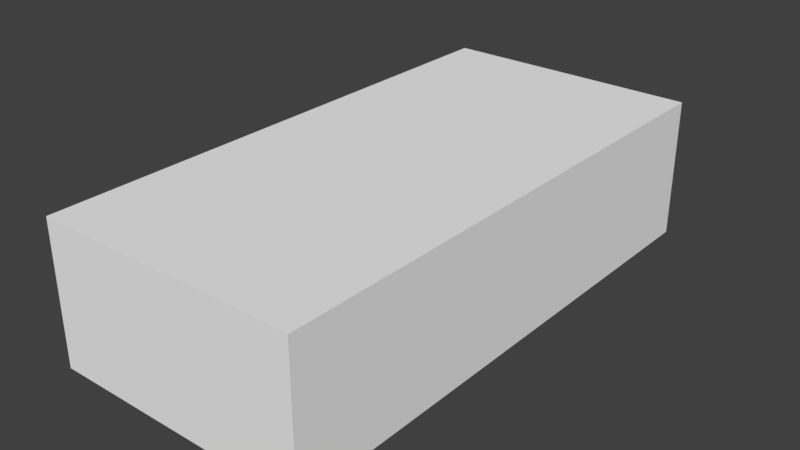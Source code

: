 # Source: rt_ryukyu.blend  (saved by Blender 2.79.0; exported with 4.5.12 LTS)
import bpy
from mathutils import Matrix  # noqa: F401  (used for matrix-valued properties, if any)

bpy.ops.wm.read_factory_settings(use_empty=True)
scene = bpy.context.scene
scene.name = 'Scene'

# ---- collections
col_collection_1 = bpy.data.collections.new('Collection 1'); scene.collection.children.link(col_collection_1)

# ---- materials (node trees are filled in below, after node groups)
mat_base___eeeeee = bpy.data.materials.new('base [#eeeeee]')
mat_base___eeeeee.alpha_threshold = 0.0
mat_base___eeeeee.use_transparent_shadow = False
mat_base___eeeeee.diffuse_color = (0.8711, 0.8711, 0.8711, 1.0)
mat_base___eeeeee.specular_color = (0.0, 0.0, 0.0)
mat_base___eeeeee.roughness = 0.5
mat_highlight___ee3333 = bpy.data.materials.new('highlight [#ee3333]')
mat_highlight___ee3333.alpha_threshold = 0.0
mat_highlight___ee3333.use_transparent_shadow = False
mat_highlight___ee3333.diffuse_color = (0.25, 0.03314, 0.03105, 1.0)
mat_highlight___ee3333.specular_color = (0.0, 0.0, 0.0)
mat_highlight___ee3333.roughness = 0.5

# ---- material node trees

# ---- world
world_world = bpy.data.worlds.new('World'); scene.world = world_world
world_world.color = (0.05088, 0.05088, 0.05088)
world_world.use_sun_shadow = False
world_world.sun_shadow_jitter_overblur = 0.0
world_world.cycles.sampling_method = 'MANUAL'

# ---- meshes
me_shape_indexedfaceset_000 = bpy.data.meshes.new('Shape_IndexedFaceSet.000')
me_shape_indexedfaceset_000.from_pydata([(-0.8855, -1.944, -0.08057), (-0.8855, -1.944, 0.8712), (-0.8855, 1.687, 0.8712), (-0.8855, 1.687, -0.08057), (0.8855, -1.944, -0.08057), (0.8855, -1.944, 0.8712), (0.8855, 1.687, 0.8712), (0.8855, 1.687, -0.08057)], [], [(7, 5, 4), (4, 5, 1), (4, 1, 0), (5, 6, 2), (1, 2, 3), (5, 2, 1), (1, 3, 0), (2, 6, 7), (2, 7, 3), (3, 7, 4), (3, 4, 0), (7, 6, 5)])
me_shape_indexedfaceset_000.materials.append(mat_base___eeeeee)
me_shape_indexedfaceset_000.materials.append(mat_highlight___ee3333)
me_shape_indexedfaceset_000.use_remesh_preserve_volume = False
me_shape_indexedfaceset_000.use_remesh_preserve_attributes = False
me_shape_indexedfaceset_000.use_mirror_vertex_groups = False
me_shape_indexedfaceset_000.update()
me_shape_indexedfaceset_023 = bpy.data.meshes.new('Shape_IndexedFaceSet.023')
me_shape_indexedfaceset_023.from_pydata([(0.5373, -1.944, 0.1876), (0.5348, -1.538, 0.414), (0.7704, -1.908, 0.1902), (0.8283, -1.538, 0.4173), (0.8261, 1.214, 0.6158), (0.8264, 0.8507, 0.5902), (0.7007, 1.613, 0.6692), (0.6288, 0.5923, 0.5518), (0.8268, 0.5923, 0.554), (0.5602, 0.7805, 0.5891), (0.4606, 0.9492, 0.5998), (0.8023, 1.57, 0.6537), (0.4275, 1.613, 0.6807), (0.2946, 1.108, 0.6214), (0.4331, 1.658, 0.4448), (0.4359, 1.58, 0.1961), (0.7591, 1.489, 0.07491), (0.8094, 1.58, 0.2004), (0.8065, 1.658, 0.449), (0.4315, 0.02855, 0.8379), (0.2691, -0.1391, 0.8009), (0.4309, 0.6224, 0.8109), (0.7091, 1.477, 0.8711), (0.7563, 1.279, 0.7545), (0.7091, 1.685, 0.8712), (0.4315, 0.4245, 0.8371), (0.5431, -0.07285, 0.804), (0.5119, 0.5329, 0.8059), (0.7712, 1.687, 0.7256), (0.7041, 0.3495, 0.5388), (0.3296, -0.8586, 0.5379), (-4.091e-06, -0.8586, 0.5341), (0.6572, -0.6744, 0.5417), (0.7042, -0.5603, 0.5247), (0.8271, -0.8587, 0.5172), (0.8272, -0.0727, 0.5156), (0.8792, -1.247, 0.4795), (0.8272, -1.276, 0.513), (0.8268, -1.03, 0.5434), (0.8806, 1.173, 0.3677), (0.8826, 1.217, 0.1903), (0.8792, -1.06, 0.4796), (0.8805, -1.436, 0.3653), (0.8806, 0.608, 0.3674), (0.8705, 0.5663, -0.06899), (0.8825, -0.8292, 0.1901), (0.8826, 0.5662, 0.1928), (0.8805, -0.8722, 0.3666), (0.8705, -0.8291, -0.07072), (0.8793, 0.9843, 0.4807), (0.8793, 0.7981, 0.4806), (0.8825, -1.477, 0.1908), (0.8698, 1.217, 0.03018), (0.539, -1.908, 0.03842), (0.7726, -1.818, -0.00667), (0.772, -1.908, 0.04106), (0.7733, -1.91, -0.07107), (0.8855, -1.477, -0.07055), (0.2393, -1.276, 0.4966), (0.5337, -1.276, 0.5097), (0.2387, -1.03, 0.5523), (0.5333, -1.03, 0.5401), (1.346e-07, -1.539, 0.3976), (-1.41e-07, 1.613, 0.6759), (-1.45e-07, 1.658, 0.4399), (-2.497e-09, 0.02857, 0.833), (1.668e-07, -1.908, 0.03232), (1.267e-07, -1.276, 0.4939), (1.699e-07, -1.944, 0.1815), (-1.032e-07, 1.181, 0.6326), (-1.907e-07, 1.489, 0.06631), (-1.382e-07, 1.58, 0.1912), (-1.473e-07, 1.685, 0.8631), (-5.847e-08, 0.6689, 0.813), (1.216e-08, -0.1391, 0.7978), (-3.711e-08, 0.4245, 0.8322), (-1.291e-07, 1.477, 0.863), (1.589e-07, -1.818, -0.01542), (1.669e-07, -1.909, -0.07983), (0.5348, -1.03, 0.4796), (0.5348, 0.5662, 0.1828), (0.5348, -0.8291, -0.08057), (0.5348, -1.477, 0.1808), (0.5348, -0.8292, 0.1801), (0.5348, 0.7981, 0.4706), (0.5348, -1.436, 0.3554), (0.5348, -0.8722, 0.3566), (0.5348, -1.247, 0.4696), (0.5348, 1.173, 0.3577), (0.5348, -1.477, -0.08057), (0.5348, 0.608, 0.3574), (0.5348, 0.5663, -0.07885), (0.5348, 1.217, 0.1803), (0.5348, 0.9844, 0.4707), (0.5348, 1.217, 0.02033), (0.5348, 0.8911, -0.04539), (0.5348, -1.15, -0.08057), (-7.791e-08, 0.8911, -0.04539), (-1.064e-07, 1.217, 0.02033), (-4.951e-08, 0.5663, -0.07885), (1.005e-07, -1.15, -0.08057), (1.291e-07, -1.477, -0.08057), (7.248e-08, -0.8291, -0.08057), (-0.0006227, -1.03, 0.5496)], [], [(55, 2, 0, 53), (6, 5, 4), (8, 5, 7), (10, 9, 5), (6, 4, 11), (6, 10, 5), (69, 12, 63), (6, 12, 13), (5, 9, 7), (6, 13, 10), (17, 16, 15), (14, 12, 6), (15, 70, 71), (74, 20, 19, 65), (73, 21, 13), (24, 22, 23), (26, 25, 19), (25, 26, 27), (27, 21, 25), (10, 13, 21), (23, 4, 11), (75, 25, 73), (26, 19, 20), (28, 23, 11), (21, 27, 10), (24, 23, 28), (23, 5, 4), (9, 27, 7), (27, 9, 10), (26, 29, 27), (30, 26, 20), (27, 29, 7), (20, 31, 30), (33, 26, 32), (30, 32, 26), (29, 26, 33), (34, 33, 32), (29, 33, 35), (38, 37, 36), (11, 39, 18), (18, 39, 40), (34, 35, 33), (11, 4, 39), (35, 34, 41), (37, 3, 42), (36, 37, 42), (7, 29, 8), (43, 8, 35), (8, 29, 35), (34, 32, 38), (38, 36, 41), (46, 45, 44), (43, 47, 46), (34, 38, 41), (17, 18, 40), (48, 44, 45), (5, 49, 4), (43, 50, 8), (45, 46, 47), (43, 35, 47), (50, 49, 5), (5, 8, 50), (51, 42, 2), (16, 17, 52), (4, 49, 39), (40, 52, 17), (3, 2, 42), (35, 41, 47), (55, 54, 51), (54, 55, 53), (2, 3, 1, 0), (57, 54, 56), (51, 2, 55), (57, 51, 54), (62, 58, 67), (58, 62, 1), (61, 60, 58, 59), (30, 60, 61), (62, 68, 0, 1), (61, 38, 32), (59, 1, 3, 37), (59, 58, 1), (60, 30, 31), (61, 32, 30), (6, 11, 18), (18, 14, 6), (84, 50, 43, 90), (86, 47, 41, 79), (92, 40, 39, 88), (16, 94, 70), (52, 40, 92, 94), (44, 48, 81, 91), (56, 89, 57), (49, 93, 88, 39), (41, 36, 87, 79), (51, 57, 89, 82), (45, 47, 86, 83), (42, 51, 82, 85), (46, 44, 91, 80), (36, 42, 85, 87), (49, 50, 84, 93), (43, 46, 80, 90), (48, 45, 83, 81), (56, 54, 77, 78), (60, 31, 103), (20, 74, 31), (19, 25, 75, 65), (24, 72, 76, 22), (15, 71, 64, 14), (13, 69, 73), (0, 68, 66, 53), (58, 60, 103, 67), (53, 77, 54), (25, 21, 73), (14, 64, 63, 12), (12, 69, 13), (16, 52, 94), (56, 78, 89), (93, 84, 95), (80, 91, 95), (94, 92, 95), (90, 80, 95), (88, 93, 95), (92, 88, 95), (84, 90, 95), (81, 83, 96), (79, 87, 96), (86, 79, 96), (82, 89, 96), (83, 86, 96), (85, 82, 96), (87, 85, 96), (81, 96, 100, 102), (96, 89, 101, 100), (89, 78, 101), (91, 81, 102, 99), (94, 95, 97, 98), (95, 91, 99, 97), (94, 98, 70), (15, 16, 70), (18, 17, 15, 14), (53, 66, 77), (61, 59, 37, 38)])
me_shape_indexedfaceset_023.polygons.foreach_set('material_index', [0, 0, 0, 0, 0, 0, 0, 0, 0, 0, 0, 0, 0, 1, 1, 1, 1, 1, 1, 1, 1, 1, 1, 1, 1, 1, 1, 1, 1, 0, 0, 0, 0, 0, 0, 0, 0, 0, 0, 0, 0, 0, 0, 0, 0, 0, 0, 0, 0, 0, 0, 0, 0, 0, 0, 0, 0, 0, 0, 0, 0, 0, 0, 0, 0, 0, 0, 0, 0, 0, 0, 0, 0, 0, 0, 0, 0, 0, 0, 0, 0, 0, 0, 0, 0, 0, 0, 0, 0, 0, 0, 0, 0, 0, 0, 0, 0, 0, 0, 0, 0, 0, 0, 0, 0, 0, 1, 1, 0, 1, 0, 0, 0, 1, 0, 0, 0, 0, 0, 0, 0, 0, 0, 0, 0, 0, 0, 0, 0, 0, 0, 0, 0, 0, 0, 0, 0, 0, 0, 0, 0, 0, 0])
_uv = me_shape_indexedfaceset_023.uv_layers.new(name='UVMap')
_uv.uv.foreach_set('vector', [0.9624, 0.4292, 0.9624, 0.999, 0.8219, 0.999, 0.8218, 0.4292, 0.07593, 0.0004883, 0.0004883, 0.7461, 0.0004883, 0.3906, 0.0004883, 0.9878, 0.0004883, 0.8589, 0.1202, 0.9878, 0.2211, 0.7627, 0.1613, 0.9277, 0.0004883, 0.8589, 0.07593, 0.0004883, 0.0004883, 0.3906, 0.01514, 0.04248, 0.07593, 0.0004883, 0.2211, 0.8701, 0.0004883, 0.999, 0.4982, 0.5628, 0.2404, 0.0004883, 0.4983, 0.0004883, 0.07593, 0.0004883, 0.2404, 0.0004883, 0.3212, 0.6621, 0.0004883, 0.8589, 0.1613, 0.9277, 0.1202, 0.9878, 0.07593, 0.0004883, 0.3212, 0.6621, 0.2211, 0.8701, 0.0004883, 0.335, 0.03235, 0.0004883, 0.2319, 0.335, 0.2319, 0.0, 0.2335, 0.5621, 0.06458, 0.5621, 0.2319, 0.335, 0.5024, 0.0004883, 0.502, 0.2121, 0.5, 0.5553, 0.7456, 0.5159, 0.8943, 0.6194, 0.5002, 0.6194, 0.4983, 0.006085, 0.8552, 0.00415, 0.7708, 0.4753, 0.1499, 0.9111, 0.2517, 0.9062, 0.2666, 0.7751, 0.9956, 0.5564, 0.8943, 0.8643, 0.8943, 0.6194, 0.8943, 0.8643, 0.9956, 0.5564, 0.9673, 0.9678, 0.9673, 0.9678, 0.8931, 0.9873, 0.8943, 0.8643, 0.8757, 0.4758, 0.7361, 0.4753, 0.8552, 0.00415, 0.2666, 0.7751, 0.1843, 0.6074, 0.1514, 0.6716, 0.5002, 0.8643, 0.8943, 0.8643, 0.5003, 1.016, 0.9956, 0.5564, 0.8943, 0.6194, 0.7456, 0.5159, 0.1597, 0.8418, 0.2666, 0.7751, 0.1514, 0.6716, 0.8552, 0.00415, 0.9343, 0.00708, 0.8357, 0.4758, 0.1499, 0.9111, 0.2666, 0.7751, 0.1597, 0.8418, 0.2666, 0.7751, 0.2534, 0.6221, 0.1843, 0.6074, 0.06299, 0.07104, 0.0354, 0.4045, 0.0004883, 0.1091, 0.9343, 0.00708, 0.9329, 0.4126, 0.8357, 0.4758, 0.548, 0.9985, 0.2178, 0.01465, 0.03589, 0.999, 0.7935, 0.05566, 0.5829, 0.979, 0.6669, 0.979, 0.03589, 0.999, 0.2178, 0.01465, 0.05481, 0.1172, 0.9135, 0.9839, 0.7931, 0.05469, 0.9323, 0.05469, 0.4834, 0.01318, 0.548, 0.998, 0.5809, 0.009766, 0.7936, 0.05566, 0.5848, 0.05615, 0.5829, 0.979, 0.2178, 0.01416, 0.548, 0.998, 0.4834, 0.01318, 0.125, 0.9238, 0.127, 1.0, 0.001709, 0.999, 0.5374, 1.001, 0.2173, 0.9985, 0.4948, 0.9248, 0.08582, 0.999, 0.0, 0.9263, 0.04675, 0.7832, 0.9674, 0.999, 0.8135, 0.5864, 0.9994, 0.7051, 0.9994, 0.7051, 0.8135, 0.5864, 0.8282, 0.3311, 0.04321, 0.9248, 0.4948, 0.9248, 0.2173, 0.9985, 0.9674, 0.999, 0.8365, 0.9448, 0.8135, 0.5864, 0.3967, 0.8818, 0.11, 0.8843, 0.03503, 0.8247, 0.0, 1.0, 0.002686, 0.9985, 0.09204, 0.6421, 0.08948, 0.7871, 0.0, 1.0, 0.09204, 0.6421, 0.6537, 0.9956, 0.5452, 0.9971, 0.6537, 0.9263, 0.6422, 0.6455, 0.6404, 0.9434, 0.3934, 0.8833, 0.6537, 0.9263, 0.5452, 0.9971, 0.3549, 0.9248, 0.125, 0.9238, 0.001709, 0.999, 0.0004883, 0.9204, 0.08582, 0.999, 0.04675, 0.7832, 0.1156, 0.7827, 0.6283, 0.3701, 0.1198, 0.3667, 0.6283, 0.0009766, 0.6422, 0.6455, 0.1055, 0.646, 0.6283, 0.3701, 0.1021, 0.9321, 0.08582, 0.999, 0.1156, 0.7827, 0.9709, 0.3467, 0.9994, 0.7051, 0.8282, 0.3311, 0.1198, 0.0004883, 0.6283, 0.0009766, 0.1198, 0.3667, 0.7028, 0.9077, 0.752, 0.7495, 0.8365, 0.9448, 0.6539, 0.6455, 0.7196, 0.7314, 0.6404, 0.9434, 0.1198, 0.3667, 0.6283, 0.3701, 0.1055, 0.646, 0.6422, 0.6455, 0.3934, 0.8833, 0.1055, 0.646, 0.6833, 0.7495, 0.752, 0.7495, 0.7028, 0.9077, 0.7351, 0.999, 0.6404, 0.9434, 0.7196, 0.7314, 0.08862, 0.521, 0.09204, 0.6187, -0.007202, 0.5386, 0.9374, 0.1665, 0.9709, 0.3467, 0.8282, 0.09912, 0.8365, 0.9448, 0.752, 0.7495, 0.8135, 0.5864, 0.8282, 0.3311, 0.8282, 0.09912, 0.9709, 0.3467, 0.002686, 0.9985, 0.0004883, 0.7993, 0.09204, 0.6421, 0.3934, 0.8833, 0.0365, 0.8257, 0.1055, 0.646, 0.9557, 0.4258, 0.9561, 0.2388, 0.9562, 0.9697, 0.9624, 0.2471, 0.9624, 0.4292, 0.8218, 0.4292, 0.9629, 0.0, 0.9994, 0.527, 0.8224, 0.527, 0.8223, 0.0, 0.9562, 0.0004883, 0.9561, 0.2236, 0.9562, -0.001465, 0.9562, 0.9697, 0.9557, 0.9678, 0.9557, 0.6626, 0.9562, 0.0004883, 0.9562, 0.9697, 0.9561, 0.2388, 0.5009, 0.003906, 0.6447, 0.4219, 0.5002, 0.4219, 0.6447, 0.4219, 0.5009, 0.003906, 0.8224, 0.003906, 0.8224, 0.8115, 0.6447, 0.8115, 0.6447, 0.4219, 0.8224, 0.4219, 0.6993, 0.999, 0.6447, 0.8115, 0.8224, 0.8115, 0.4962, 0.5605, 0.4982, 0.0, 0.8223, 0.0, 0.8224, 0.5621, 0.8224, 0.8115, 0.9994, 0.8115, 0.897, 1.0, 0.8224, 0.4883, 0.8224, 0.003906, 0.9994, 0.003906, 0.9994, 0.4883, 0.8224, 0.4219, 0.6447, 0.4219, 0.8224, 0.003906, 0.6447, 0.8115, 0.6993, 0.999, 0.5009, 0.999, 0.8224, 0.8115, 0.897, 1.0, 0.6993, 0.999, 0.06458, 0.5621, 0.002197, 0.5186, 0.0004883, 0.0, 0.0004883, 0.0, 0.2319, 0.0, 0.06458, 0.5621, 0.9144, -0.856, 0.9158, -0.856, 0.9158, -0.856, 0.9144, -0.856, 0.9144, -0.854, 0.9158, -0.854, 0.9158, -0.854, 0.9144, -0.854, 0.9144, -0.8562, 0.9158, -0.8562, 0.9158, -0.8562, 0.9144, -0.8562, 0.9374, 0.1665, 0.9144, -0.8562, 0.926, -0.313, 0.9158, -0.8562, 0.9158, -0.8562, 0.9144, -0.8562, 0.9144, -0.8562, 0.9158, -0.8557, 0.1198, 0.0004883, 0.519, -0.4304, 0.9144, -0.8557, 0.9562, -0.001465, 0.9144, -0.8538, 0.9158, -0.8538, 0.9158, -0.856, 0.9144, -0.8561, 0.9144, -0.8562, 0.9158, -0.8562, 0.9158, -0.854, 0.9158, -0.8538, 0.9144, -0.8538, 0.9144, -0.8539, 0.9158, -0.8538, 0.9158, -0.8538, 0.9144, -0.8538, 0.9144, -0.8538, 0.9158, -0.854, 0.9158, -0.854, 0.9144, -0.854, 0.9144, -0.854, 0.9158, -0.8538, 0.9158, -0.8538, 0.9144, -0.8538, 0.9144, -0.8538, 0.9158, -0.8557, 0.9158, -0.8557, 0.9144, -0.8557, 0.9144, -0.8557, 0.9158, -0.8538, 0.9158, -0.8538, 0.9144, -0.8538, 0.9144, -0.8538, 0.9158, -0.856, 0.9158, -0.856, 0.9144, -0.856, 0.9144, -0.856, 0.9158, -0.856, 0.9158, -0.8557, 0.9144, -0.8557, 0.9144, -0.8558, 0.9158, -0.854, 0.9158, -0.854, 0.9144, -0.854, 0.9144, -0.854, 0.9624, 0.0004883, 0.9624, 0.2471, 0.4971, 0.2471, 0.4969, 0.1246, 0.6447, 0.8115, 0.5009, 0.999, 0.6447, 0.8115, 0.9135, 0.9839, 0.7905, 0.9839, 0.7931, 0.05469, 0.8943, 0.6194, 0.8943, 0.8643, 0.5002, 0.8643, 0.5002, 0.741, 0.1499, 0.9111, 0.2004, 0.9087, 0.2517, 0.9062, 0.2517, 0.9062, 0.2319, 0.335, 0.5019, 0.335, 0.501, 0.6658, 0.2319, 0.999, 0.7708, 0.4753, 0.4941, 0.4756, 0.4986, 0.01252, 0.8219, 0.999, 0.4982, 0.999, 0.4977, 0.7164, 0.8218, 0.4292, 0.6447, 0.4219, 0.6447, 0.8115, 0.6447, 0.8115, 0.6447, 0.4219, 0.8218, 0.4292, 0.4973, 0.3554, 0.9624, 0.2471, 0.8943, 0.8643, 0.8931, 0.9873, 0.5003, 1.016, 0.2319, 0.0, 0.5002, 0.0, 0.4992, 0.2828, 0.2335, 0.5621, 0.2404, 0.0004883, 0.4982, 0.5661, 0.3212, 0.6621, 0.9374, 0.1665, 0.9158, -0.8562, 0.9144, -0.8562, 0.9562, -0.001465, 0.936, -0.4014, 0.9144, -0.8538, 0.9144, -0.856, 0.9144, -0.856, 0.9144, -0.856, 0.9144, -0.8557, 0.9144, -0.8557, 0.9144, -0.8557, 0.9144, -0.8562, 0.9144, -0.8562, 0.9144, -0.8562, 0.9144, -0.8558, 0.9144, -0.8557, 0.9144, -0.8558, 0.9144, -0.8562, 0.9144, -0.8561, 0.9144, -0.8562, 0.9144, -0.8562, 0.9144, -0.8562, 0.9144, -0.8562, 0.9144, -0.856, 0.9144, -0.856, 0.9144, -0.856, 0.9144, -0.854, 0.9144, -0.854, 0.9144, -0.854, 0.9144, -0.8539, 0.9144, -0.8538, 0.9144, -0.8539, 0.9144, -0.854, 0.9144, -0.854, 0.9144, -0.854, 0.9144, -0.8538, 0.9144, -0.8538, 0.9144, -0.8538, 0.9144, -0.854, 0.9144, -0.854, 0.9144, -0.854, 0.9144, -0.8538, 0.9144, -0.8538, 0.9144, -0.8538, 0.9144, -0.8538, 0.9144, -0.8538, 0.9144, -0.8538, 0.9144, -0.854, 0.9144, -0.854, 0.9144, -0.854, 0.9144, -0.854, 0.9144, -0.8538, 0.9144, -0.8538, 0.9144, -0.8538, 0.9144, -0.8538, 0.9144, -0.8538, 0.936, -0.4014, 0.9144, -0.8538, 0.9144, -0.8557, 0.519, -0.4304, 0.519, -0.4304, 0.9144, -0.8557, 0.9144, -0.8562, 0.9144, -0.8562, 0.9144, -0.8562, 0.9144, -0.8562, 0.9144, -0.8557, 0.9144, -0.8557, 0.9144, -0.8557, 0.9144, -0.8557, 0.9144, -0.8562, 0.9144, -0.8562, 0.926, -0.313, 0.2319, 0.335, 0.03235, 0.0004883, 0.5024, 0.0004883, 0.0004883, 0.999, 0.0004883, 0.335, 0.2319, 0.335, 0.2319, 0.999, 0.8218, 0.4292, 0.4973, 0.4292, 0.4973, 0.3554, 0.8224, 0.8115, 0.8224, 0.4883, 0.9994, 0.4883, 0.9994, 0.8115])
me_shape_indexedfaceset_023.materials.append(mat_base___eeeeee)
me_shape_indexedfaceset_023.materials.append(mat_highlight___ee3333)
me_shape_indexedfaceset_023.use_remesh_preserve_volume = False
me_shape_indexedfaceset_023.use_remesh_preserve_attributes = False
me_shape_indexedfaceset_023.use_mirror_vertex_groups = False
me_shape_indexedfaceset_023.update()

# ---- objects
ob_collision = bpy.data.objects.new('collision', me_shape_indexedfaceset_000)
ob_chassis = bpy.data.objects.new('chassis', me_shape_indexedfaceset_023)
ob_wheel_fl = bpy.data.objects.new('wheel_fl', None)
ob_wheel_fr = bpy.data.objects.new('wheel_fr', None)
ob_wheel_rl = bpy.data.objects.new('wheel_rl', None)
ob_wheel_rr = bpy.data.objects.new('wheel_rr', None)

# ---- transforms, parenting, visibility, modifiers, constraints
ob_collision.location = (0.0, 0.0, 0.0)
ob_collision.lineart.crease_threshold = 0.0
ob_chassis.location = (0.0, 0.0, 0.0)
ob_chassis.lineart.crease_threshold = 0.0
_m = ob_chassis.modifiers.new('Mirror', 'MIRROR')
ob_wheel_fl.location = (0.7168, -1.144, 0.1241)
ob_wheel_fl.empty_image_offset = (0.0, 0.0)
ob_wheel_fl.lineart.crease_threshold = 0.0
ob_wheel_fr.location = (-0.7168, -1.144, 0.1241)
ob_wheel_fr.empty_image_offset = (0.0, 0.0)
ob_wheel_fr.lineart.crease_threshold = 0.0
ob_wheel_rl.location = (0.7352, 0.891, 0.1241)
ob_wheel_rl.empty_image_offset = (0.0, 0.0)
ob_wheel_rl.lineart.crease_threshold = 0.0
ob_wheel_rr.location = (-0.7352, 0.891, 0.1241)
ob_wheel_rr.empty_image_offset = (0.0, 0.0)
ob_wheel_rr.lineart.crease_threshold = 0.0

# ---- collection membership
col_collection_1.objects.link(ob_collision)
col_collection_1.objects.link(ob_chassis)
col_collection_1.objects.link(ob_wheel_fl)
col_collection_1.objects.link(ob_wheel_fr)
col_collection_1.objects.link(ob_wheel_rl)
col_collection_1.objects.link(ob_wheel_rr)

# ---- scene / render settings (as saved in the file)
scene.frame_start = 1; scene.frame_end = 250; scene.frame_set(79)
scene.render.engine = 'BLENDER_EEVEE_NEXT'
scene.render.resolution_percentage = 50
scene.render.dither_intensity = 0.0
scene.cycles.use_denoising = False
scene.cycles.samples = 128
scene.cycles.sampling_pattern = 'TABULATED_SOBOL'
scene.cycles.use_adaptive_sampling = False
scene.cycles.use_light_tree = False
scene.cycles.blur_glossy = 0.0
scene.cycles.sample_clamp_indirect = 0.0
scene.view_settings.view_transform = 'Standard'
bpy.context.view_layer.update()

# ---- added for rendering (the .blend has no active camera and no usable light): camera, sun
cam_auto = bpy.data.cameras.new('AutoCamera')
cam_auto.lens = 50.0
cam_auto.sensor_width = 36.0
cam_auto.clip_end = 1000.0
ob_auto_camera = bpy.data.objects.new('AutoCamera', cam_auto)
scene.collection.objects.link(ob_auto_camera)
ob_auto_camera.location = (3.84014, -4.73642, 3.46741)
ob_auto_camera.rotation_euler = (1.09748, -7.21219e-08, 0.694738)
scene.camera = ob_auto_camera
light_auto_sun = bpy.data.lights.new('AutoSun', 'SUN')
light_auto_sun.energy = 3.0
light_auto_sun.angle = 0.0523599
ob_auto_sun = bpy.data.objects.new('AutoSun', light_auto_sun)
scene.collection.objects.link(ob_auto_sun)
ob_auto_sun.rotation_euler = (0.872665, 0.174533, 0.523599)
bpy.context.view_layer.update()
